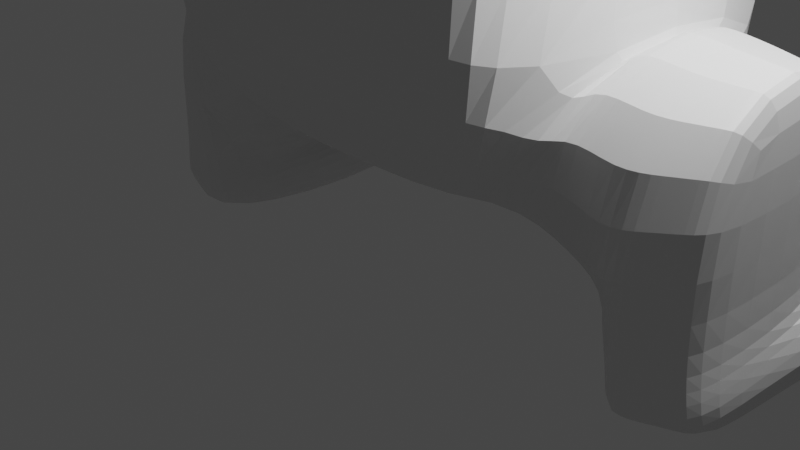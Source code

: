# Source: peanutbuttertod.blend  (saved by Blender 3.4.6; exported with 4.5.12 LTS)
import bpy
from mathutils import Matrix  # noqa: F401  (used for matrix-valued properties, if any)

bpy.ops.wm.read_factory_settings(use_empty=True)
scene = bpy.context.scene
scene.name = 'Scene'

# ---- collections
col_collection = bpy.data.collections.new('Collection'); scene.collection.children.link(col_collection)

# ---- materials (node trees are filled in below, after node groups)
mat_material = bpy.data.materials.new('Material')
mat_material.alpha_threshold = 0.0
mat_material.use_transparent_shadow = False
mat_material.roughness = 0.5
mat_material.line_color = (0.0, 0.0, 0.0, 1.0)

# ---- material node trees
mat_material.use_nodes = True; mat_material.node_tree.nodes.clear()
_N = mat_material.node_tree.nodes; _L = mat_material.node_tree.links
n0 = _N.new('ShaderNodeOutputMaterial'); n0.name = 'Material Output'; n0.location = (300, 300)
n1 = _N.new('ShaderNodeBsdfPrincipled'); n1.name = 'Principled BSDF'; n1.location = (10, 300)
n1.distribution = 'GGX'
n1.subsurface_method = 'RANDOM_WALK_SKIN'
n1.inputs[3].default_value = 1.45
n1.inputs[27].default_value = (0.0, 0.0, 0.0, 1.0)
n1.inputs[28].default_value = 1.0
_L.new(n1.outputs[0], n0.inputs[0])
n0.is_active_output = True

# ---- world
world_world = bpy.data.worlds.new('World'); scene.world = world_world
world_world.use_nodes = True; world_world.node_tree.nodes.clear()
_N = world_world.node_tree.nodes; _L = world_world.node_tree.links
n0 = _N.new('ShaderNodeOutputWorld'); n0.name = 'World Output'; n0.location = (300, 300)
n1 = _N.new('ShaderNodeBackground'); n1.name = 'Background'; n1.location = (10, 300)
n1.inputs[0].default_value = (0.05088, 0.05088, 0.05088, 1.0)
_L.new(n1.outputs[0], n0.inputs[0])
n0.is_active_output = True
world_world.color = (0.05088, 0.05088, 0.05088)
world_world.use_sun_shadow = False
world_world.sun_shadow_jitter_overblur = 0.0

# ---- cameras
cam_camera = bpy.data.cameras.new('Camera')
cam_camera.clip_end = 100.0
cam_camera.ortho_scale = 7.314

# ---- lights
light_light = bpy.data.lights.new('Light', 'POINT')
light_light.transmission_factor = 0.0
light_light.energy = 1000.0
light_light.shadow_soft_size = 0.1
light_light.shadow_maximum_resolution = 0.006
light_light.use_absolute_resolution = True

# ---- meshes
me_cube = bpy.data.meshes.new('Cube')
me_cube.from_pydata([(0.0, 3.707, 1.98), (0.0, 2.199, 0.5753), (0.0, -1.347, 1.98), (0.0, -0.4062, 0.5753), (-2.31, 3.707, 1.98), (-1.429, 2.199, 0.5753), (-2.31, -1.347, 1.98), (-1.429, -0.4062, 0.5753), (0.0, -0.06417, 4.398), (-1.63, -0.2852, 5.057), (0.0, 2.646, 5.057), (-1.63, 2.646, 5.057), (0.0, 1.028, 6.438), (-0.4847, 1.028, 6.438), (0.0, 1.333, 6.438), (-0.4847, 1.333, 6.438), (-2.141, -0.4034, 0.05121), (-2.141, 2.208, 0.05121), (-2.325, 2.49, 2.437), (-2.325, -0.5775, 2.437), (-1.345, -0.5658, 0.895), (-2.148, -1.657, 2.177), (0.0, -1.657, 2.177), (0.0, -0.5658, 0.895), (0.0, -0.6838, 4.996), (-1.525, -0.6838, 4.996), (0.0, 0.519, 6.262), (-0.4758, 0.519, 6.262), (-2.664, 2.32, -0.2073), (-2.664, -0.4824, -0.2073), (-2.862, -0.6692, 2.353), (-2.862, 2.622, 2.353), (-3.656, 1.988, 0.1242), (-3.656, -0.1508, 0.1242), (-3.656, -0.1508, 2.264), (-3.656, 1.988, 2.264), (-2.16, 2.099, -0.2252), (-2.696, -0.461, -0.4731), (-3.77, 1.502, -0.06901), (-3.743, -0.1631, -0.3367), (-2.24, 2.159, -0.9714), (-2.75, -0.4206, -0.9762), (-3.85, 1.562, -0.8151), (-3.797, -0.1227, -0.8398), (-4.566, 3.829, 0.2034), (-2.956, 4.426, 0.04723), (-4.646, 3.889, -0.5427), (-3.036, 4.486, -0.6989), (-3.343, -0.2553, 0.01971), (-3.343, 2.093, 0.01971), (-3.406, 2.188, 2.292), (-3.406, -0.3142, 2.292), (-3.413, -0.257, -0.3797), (-3.171, 1.773, -0.06782), (-3.467, -0.2166, -0.8828), (-3.252, 1.833, -0.8139), (-3.968, 4.1, 0.2046), (-4.048, 4.16, -0.5415), (-3.09, 2.178, -0.06498), (-3.203, -0.4466, 2.314), (-2.871, 1.869, -0.1114), (-2.951, 1.929, -0.8575), (-3.517, 4.237, 0.125), (-3.597, 4.297, -0.6211), (-3.09, -0.34, -0.06498), (-3.203, 2.35, 2.314), (-3.146, -0.3331, -0.4145), (-3.2, -0.2927, -0.9176), (-3.841, 4.77, 0.2259), (-3.13, 5.0, 0.1121), (-3.922, 4.83, -0.5202), (-3.21, 5.06, -0.634), (-4.18, 4.8, 0.2837), (-4.26, 4.86, -0.4625), (-3.729, 4.937, 0.204), (-3.809, 4.997, -0.5421), (-4.967, 4.634, -0.4077), (-4.887, 4.574, 0.3384), (-4.288, 4.845, 0.3396), (-4.368, 4.905, -0.4065), (-2.167, -0.2852, 5.502), (-2.167, 2.646, 5.502), (-1.021, 1.028, 6.883), (-1.021, 1.333, 6.883), (-1.155, 3.707, 1.98), (-0.815, 2.646, 5.057), (-1.97, 3.176, 3.518), (0.0, 3.176, 3.518), (-0.985, 3.176, 3.518), (-0.6014, 6.163, 5.767), (0.0, 6.163, 5.767), (0.0, 6.383, 5.128), (-0.6719, 6.383, 5.128), (0.0, 4.608, 5.111), (-0.5511, 4.608, 5.111), (0.0, 4.755, 4.685), (-0.5981, 4.755, 4.685), (-0.6014, 8.077, 6.427), (0.0, 8.077, 6.427), (0.0, 8.297, 5.789), (-0.6719, 8.297, 5.789), (-0.5215, 3.327, 4.669), (0.0, 3.327, 4.669), (0.0, 3.474, 4.244), (-0.5686, 3.474, 4.244)], [], [(88, 86, 11, 85), (8, 12, 26, 24), (5, 1, 3, 7), (1, 0, 2, 3), (5, 4, 84, 0, 1), (10, 85, 11, 15, 14), (7, 3, 23, 20), (4, 6, 9, 11, 86), (2, 0, 87, 10, 8), (14, 15, 13, 12), (8, 10, 14, 12), (15, 11, 81, 83), (9, 6, 21, 25), (7, 6, 19, 16), (4, 5, 17, 18), (6, 4, 18, 19), (5, 7, 16, 17), (16, 19, 30, 29), (18, 17, 28, 31), (19, 18, 31, 30), (17, 16, 29, 28), (23, 22, 21, 20), (21, 22, 24, 25), (25, 24, 26, 27), (3, 2, 22, 23), (12, 13, 27, 26), (2, 8, 24, 22), (13, 9, 25, 27), (6, 7, 20, 21), (48, 33, 39, 52), (33, 34, 35, 32), (51, 50, 35, 34), (50, 49, 32, 35), (48, 51, 34, 33), (60, 36, 45, 62), (33, 32, 38, 39), (28, 29, 37, 36), (58, 28, 36, 60), (55, 54, 43, 42), (39, 38, 42, 43), (52, 39, 43, 54), (36, 37, 41, 40), (47, 63, 70, 71), (36, 40, 47, 45), (42, 38, 44, 46), (55, 42, 46, 57), (61, 55, 57, 63), (44, 56, 78, 77), (66, 52, 54, 67), (61, 67, 54, 55), (32, 49, 53, 38), (38, 53, 56, 44), (64, 59, 51, 48), (65, 58, 49, 50), (59, 65, 50, 51), (64, 48, 52, 66), (29, 64, 66, 37), (30, 31, 65, 59), (31, 28, 58, 65), (29, 30, 59, 64), (40, 41, 67, 61), (37, 66, 67, 41), (40, 61, 63, 47), (62, 63, 75, 74), (49, 58, 60, 53), (53, 60, 62, 56), (68, 69, 71, 70), (63, 62, 68, 70), (45, 47, 71, 69), (62, 45, 69, 68), (72, 74, 75, 73), (56, 62, 74, 72), (57, 56, 72, 73), (63, 57, 73, 75), (77, 78, 79, 76), (46, 44, 77, 76), (56, 57, 79, 78), (57, 46, 76, 79), (81, 80, 82, 83), (13, 15, 83, 82), (9, 13, 82, 80), (11, 9, 80, 81), (94, 93, 90, 89), (0, 84, 88, 87), (84, 4, 86, 88), (91, 92, 100, 99), (93, 95, 91, 90), (95, 96, 92, 91), (96, 94, 89, 92), (104, 101, 94, 96), (103, 104, 96, 95), (102, 103, 95, 93), (101, 102, 93, 94), (99, 100, 97, 98), (90, 91, 99, 98), (92, 89, 97, 100), (89, 90, 98, 97), (85, 10, 102, 101), (10, 87, 103, 102), (87, 88, 104, 103), (88, 85, 101, 104)])
_uv = me_cube.uv_layers.new(name='UVMap')
_uv.uv.foreach_set('vector', [0.625, 0.375, 0.625, 0.25, 0.625, 0.25, 0.625, 0.375, 0.625, 0.75, 0.625, 0.75, 0.625, 0.75, 0.625, 0.75, 0.125, 0.5, 0.375, 0.5, 0.375, 0.75, 0.125, 0.75, 0.375, 0.5, 0.625, 0.5, 0.625, 0.75, 0.375, 0.75, 0.375, 0.25, 0.625, 0.25, 0.625, 0.375, 0.625, 0.5, 0.375, 0.5, 0.625, 0.5, 0.625, 0.375, 0.625, 0.25, 0.625, 0.25, 0.625, 0.5, 0.125, 0.75, 0.375, 0.75, 0.375, 0.75, 0.125, 0.75, 0.625, 0.25, 0.625, 0.0, 0.625, 0.0, 0.625, 0.25, 0.625, 0.25, 0.625, 0.75, 0.625, 0.5, 0.625, 0.5, 0.625, 0.5, 0.625, 0.75, 0.625, 0.5, 0.875, 0.5, 0.875, 0.75, 0.625, 0.75, 0.625, 0.75, 0.625, 0.5, 0.625, 0.5, 0.625, 0.75, 0.625, 0.25, 0.625, 0.25, 0.625, 0.25, 0.625, 0.25, 0.625, 0.0, 0.625, 0.0, 0.625, 0.0, 0.625, 0.0, 0.375, 1.0, 0.625, 1.0, 0.625, 1.0, 0.375, 1.0, 0.625, 0.25, 0.375, 0.25, 0.375, 0.25, 0.625, 0.25, 0.625, 0.0, 0.625, 0.25, 0.625, 0.25, 0.625, 0.0, 0.125, 0.5, 0.125, 0.75, 0.125, 0.75, 0.125, 0.5, 0.375, 1.0, 0.625, 1.0, 0.625, 1.0, 0.375, 1.0, 0.625, 0.25, 0.375, 0.25, 0.375, 0.25, 0.625, 0.25, 0.625, 0.0, 0.625, 0.25, 0.625, 0.25, 0.625, 0.0, 0.125, 0.5, 0.125, 0.75, 0.125, 0.75, 0.125, 0.5, 0.375, 0.75, 0.625, 0.75, 0.625, 1.0, 0.375, 1.0, 0.625, 1.0, 0.625, 0.75, 0.625, 0.75, 0.625, 1.0, 0.625, 1.0, 0.625, 0.75, 0.625, 0.75, 0.625, 1.0, 0.375, 0.75, 0.625, 0.75, 0.625, 0.75, 0.375, 0.75, 0.625, 0.75, 0.875, 0.75, 0.875, 0.75, 0.625, 0.75, 0.625, 0.75, 0.625, 0.75, 0.625, 0.75, 0.625, 0.75, 0.625, 0.0, 0.625, 0.0, 0.625, 0.0, 0.625, 0.0, 0.625, 1.0, 0.375, 1.0, 0.375, 1.0, 0.625, 1.0, 0.375, 1.0, 0.375, 1.0, 0.375, 1.0, 0.375, 1.0, 0.375, 0.0, 0.625, 0.0, 0.625, 0.25, 0.375, 0.25, 0.625, 0.0, 0.625, 0.25, 0.625, 0.25, 0.625, 0.0, 0.625, 0.25, 0.375, 0.25, 0.375, 0.25, 0.625, 0.25, 0.375, 1.0, 0.625, 1.0, 0.625, 1.0, 0.375, 1.0, 0.375, 0.25, 0.375, 0.25, 0.375, 0.25, 0.375, 0.25, 0.375, 0.0, 0.375, 0.25, 0.375, 0.25, 0.375, 0.0, 0.125, 0.5, 0.125, 0.75, 0.125, 0.75, 0.125, 0.5, 0.375, 0.25, 0.375, 0.25, 0.375, 0.25, 0.375, 0.25, 0.125, 0.5, 0.125, 0.75, 0.125, 0.75, 0.125, 0.5, 0.375, 0.0, 0.375, 0.25, 0.375, 0.25, 0.375, 0.0, 0.375, 1.0, 0.375, 1.0, 0.375, 1.0, 0.375, 1.0, 0.125, 0.5, 0.125, 0.75, 0.125, 0.75, 0.125, 0.5, 0.125, 0.5, 0.125, 0.5, 0.125, 0.5, 0.125, 0.5, 0.125, 0.5, 0.125, 0.5, 0.125, 0.5, 0.125, 0.5, 0.375, 0.25, 0.375, 0.25, 0.375, 0.25, 0.375, 0.25, 0.125, 0.5, 0.125, 0.5, 0.125, 0.5, 0.125, 0.5, 0.125, 0.5, 0.125, 0.5, 0.125, 0.5, 0.125, 0.5, 0.375, 0.25, 0.375, 0.25, 0.375, 0.25, 0.375, 0.25, 0.375, 1.0, 0.375, 1.0, 0.375, 1.0, 0.375, 1.0, 0.125, 0.5, 0.125, 0.75, 0.125, 0.75, 0.125, 0.5, 0.375, 0.25, 0.375, 0.25, 0.375, 0.25, 0.375, 0.25, 0.375, 0.25, 0.375, 0.25, 0.375, 0.25, 0.375, 0.25, 0.375, 1.0, 0.625, 1.0, 0.625, 1.0, 0.375, 1.0, 0.625, 0.25, 0.375, 0.25, 0.375, 0.25, 0.625, 0.25, 0.625, 0.0, 0.625, 0.25, 0.625, 0.25, 0.625, 0.0, 0.375, 1.0, 0.375, 1.0, 0.375, 1.0, 0.375, 1.0, 0.375, 1.0, 0.375, 1.0, 0.375, 1.0, 0.375, 1.0, 0.625, 0.0, 0.625, 0.25, 0.625, 0.25, 0.625, 0.0, 0.625, 0.25, 0.375, 0.25, 0.375, 0.25, 0.625, 0.25, 0.375, 1.0, 0.625, 1.0, 0.625, 1.0, 0.375, 1.0, 0.125, 0.5, 0.125, 0.75, 0.125, 0.75, 0.125, 0.5, 0.375, 1.0, 0.375, 1.0, 0.375, 1.0, 0.375, 1.0, 0.125, 0.5, 0.125, 0.5, 0.125, 0.5, 0.125, 0.5, 0.375, 0.25, 0.375, 0.25, 0.375, 0.25, 0.375, 0.25, 0.375, 0.25, 0.375, 0.25, 0.375, 0.25, 0.375, 0.25, 0.375, 0.25, 0.375, 0.25, 0.375, 0.25, 0.375, 0.25, 0.375, 0.25, 0.375, 0.25, 0.375, 0.25, 0.375, 0.25, 0.375, 0.25, 0.375, 0.25, 0.375, 0.25, 0.375, 0.25, 0.125, 0.5, 0.125, 0.5, 0.125, 0.5, 0.125, 0.5, 0.375, 0.25, 0.375, 0.25, 0.375, 0.25, 0.375, 0.25, 0.375, 0.25, 0.375, 0.25, 0.375, 0.25, 0.375, 0.25, 0.375, 0.25, 0.375, 0.25, 0.375, 0.25, 0.375, 0.25, 0.375, 0.25, 0.375, 0.25, 0.375, 0.25, 0.375, 0.25, 0.125, 0.5, 0.125, 0.5, 0.125, 0.5, 0.125, 0.5, 0.375, 0.25, 0.375, 0.25, 0.375, 0.25, 0.375, 0.25, 0.375, 0.25, 0.375, 0.25, 0.375, 0.25, 0.375, 0.25, 0.375, 0.25, 0.375, 0.25, 0.375, 0.25, 0.375, 0.25, 0.125, 0.5, 0.125, 0.5, 0.125, 0.5, 0.125, 0.5, 0.625, 0.25, 0.625, 0.0, 0.625, 0.0, 0.625, 0.25, 0.875, 0.75, 0.875, 0.5, 0.875, 0.5, 0.875, 0.75, 0.625, 0.0, 0.625, 0.0, 0.625, 0.0, 0.625, 0.0, 0.625, 0.25, 0.625, 0.0, 0.625, 0.0, 0.625, 0.25, 0.625, 0.375, 0.625, 0.5, 0.625, 0.5, 0.625, 0.375, 0.625, 0.5, 0.625, 0.375, 0.625, 0.375, 0.625, 0.5, 0.625, 0.375, 0.625, 0.25, 0.625, 0.25, 0.625, 0.375, 0.625, 0.5, 0.625, 0.375, 0.625, 0.375, 0.625, 0.5, 0.625, 0.5, 0.625, 0.5, 0.625, 0.5, 0.625, 0.5, 0.625, 0.5, 0.625, 0.375, 0.625, 0.375, 0.625, 0.5, 0.625, 0.375, 0.625, 0.375, 0.625, 0.375, 0.625, 0.375, 0.625, 0.375, 0.625, 0.375, 0.625, 0.375, 0.625, 0.375, 0.625, 0.5, 0.625, 0.375, 0.625, 0.375, 0.625, 0.5, 0.625, 0.5, 0.625, 0.5, 0.625, 0.5, 0.625, 0.5, 0.625, 0.375, 0.625, 0.5, 0.625, 0.5, 0.625, 0.375, 0.625, 0.5, 0.625, 0.375, 0.625, 0.375, 0.625, 0.5, 0.625, 0.5, 0.625, 0.5, 0.625, 0.5, 0.625, 0.5, 0.625, 0.375, 0.625, 0.375, 0.625, 0.375, 0.625, 0.375, 0.625, 0.375, 0.625, 0.5, 0.625, 0.5, 0.625, 0.375, 0.625, 0.375, 0.625, 0.5, 0.625, 0.5, 0.625, 0.375, 0.625, 0.5, 0.625, 0.5, 0.625, 0.5, 0.625, 0.5, 0.625, 0.5, 0.625, 0.375, 0.625, 0.375, 0.625, 0.5, 0.625, 0.375, 0.625, 0.375, 0.625, 0.375, 0.625, 0.375])
me_cube.materials.append(mat_material)
me_cube.use_mirror_vertex_groups = False
me_cube.update()
arm_armature = bpy.data.armatures.new('Armature')  # bones are not reproduced

# ---- objects
ob_cube = bpy.data.objects.new('Cube', me_cube)
ob_light = bpy.data.objects.new('Light', light_light)
ob_camera = bpy.data.objects.new('Camera', cam_camera)
ob_armature = bpy.data.objects.new('Armature', arm_armature)

# ---- transforms, parenting, visibility, modifiers, constraints
ob_cube.location = (0.0, 0.0, 0.0)
ob_cube.lock_rotations_4d = False
ob_cube.empty_display_type = 'ARROWS'
ob_cube.lineart.crease_threshold = 0.0
_m = ob_cube.modifiers.new('Mirror', 'MIRROR')
_m.use_clip = True
_m = ob_cube.modifiers.new('Subdivision', 'SUBSURF')
ob_light.location = (4.076, 1.005, 5.904)
ob_light.rotation_euler = (0.6503, 0.05522, 1.866)
ob_light.lock_rotations_4d = False
ob_light.empty_display_type = 'ARROWS'
ob_light.color = (0.0, 0.0, 0.0, 0.0)
ob_light.lineart.crease_threshold = 0.0
ob_camera.location = (7.359, -6.926, 4.958)
ob_camera.rotation_euler = (1.109, 0.0, 0.8149)
ob_camera.lock_rotations_4d = False
ob_camera.empty_display_type = 'ARROWS'
ob_camera.color = (0.0, 0.0, 0.0, 0.0)
ob_camera.display_type = 'WIRE'
ob_camera.lineart.crease_threshold = 0.0
ob_armature.location = (0.0, 0.0, 0.0)
ob_armature.show_in_front = True

# ---- collection membership
col_collection.objects.link(ob_cube)
col_collection.objects.link(ob_light)
col_collection.objects.link(ob_camera)
col_collection.objects.link(ob_armature)

# ---- scene / render settings (as saved in the file)
scene.camera = ob_camera
scene.frame_start = 1; scene.frame_end = 250; scene.frame_set(1)
scene.render.engine = 'BLENDER_EEVEE_NEXT'
scene.cycles.sampling_pattern = 'TABULATED_SOBOL'
scene.cycles.use_light_tree = False
scene.view_settings.view_transform = 'Filmic'
bpy.context.view_layer.update()
